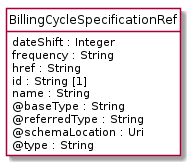

The diagram above was rendered by PlantUML. Its source (embedded in the PNG):
@startuml
hide circle
hide methods
hide stereotype
show <<Enumeration>> stereotype
skinparam class {
   BackgroundColor<<Enumeration>> #E6F5F7
   BackgroundColor<<Ref>> #FFFFE0
   BackgroundColor<<Pivot>> #FFFFFFF
   BackgroundColor<<SimpleType>> #E2F0DA
   BackgroundColor #FCF2E3
}

class BillingCycleSpecificationRef <<Pivot>> {
    dateShift : Integer
    frequency : String
    href : String
    id : String [1]
    name : String
    @baseType : String
    @referredType : String
    @schemaLocation : Uri
    @type : String
}


@enduml